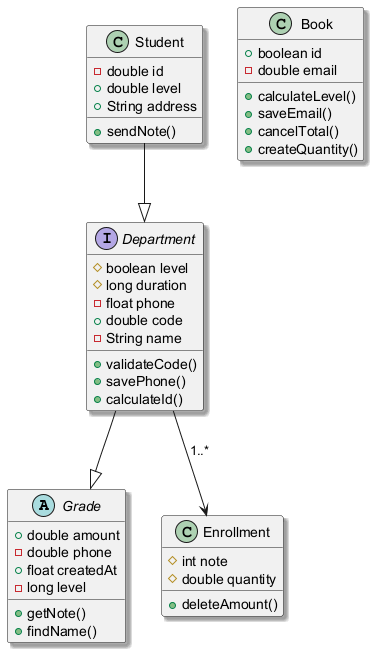

The diagram above was rendered by PlantUML. Its source (embedded in the PNG):
@startuml
skinparam shadowing true
abstract class Grade {
  +double amount
  -double phone
  +float createdAt
  -long level
  +getNote()
  +findName()
}
class Book {
  +boolean id
  -double email
  +calculateLevel()
  +saveEmail()
  +cancelTotal()
  +createQuantity()
}
class Enrollment {
  #int note
  #double quantity
  +deleteAmount()
}
interface Department {
  #boolean level
  #long duration
  -float phone
  +double code
  -String name
  +validateCode()
  +savePhone()
  +calculateId()
}
class Student {
  -double id
  +double level
  +String address
  +sendNote()
}
Department --> Enrollment : "1..*"
Student --|> Department
Department --|> Grade
@enduml